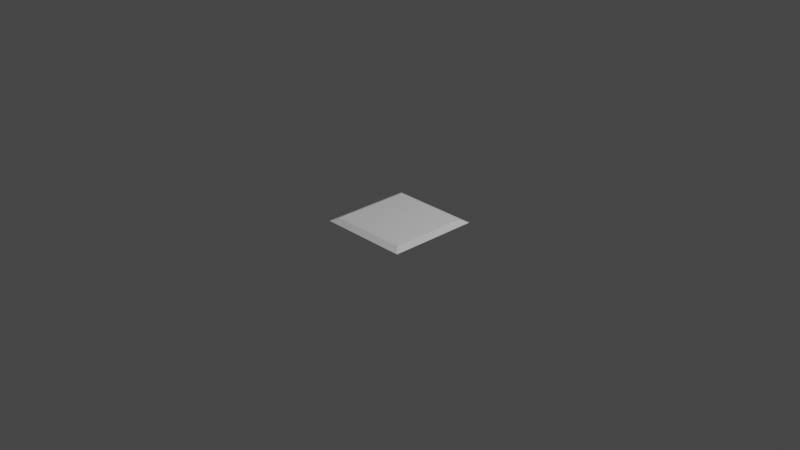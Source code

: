 # Source: mars-regolith.blend  (saved by Blender 3.3.6; exported with 4.5.12 LTS)
import bpy
from mathutils import Matrix  # noqa: F401  (used for matrix-valued properties, if any)

bpy.ops.wm.read_factory_settings(use_empty=True)
scene = bpy.context.scene
scene.name = 'Scene'

# ---- collections
col_collection = bpy.data.collections.new('Collection'); scene.collection.children.link(col_collection)

# ---- world
world_world = bpy.data.worlds.new('World'); scene.world = world_world
world_world.use_nodes = True; world_world.node_tree.nodes.clear()
_N = world_world.node_tree.nodes; _L = world_world.node_tree.links
n0 = _N.new('ShaderNodeOutputWorld'); n0.name = 'World Output'; n0.location = (300, 300)
n1 = _N.new('ShaderNodeBackground'); n1.name = 'Background'; n1.location = (10, 300)
n1.inputs[0].default_value = (0.05088, 0.05088, 0.05088, 1.0)
_L.new(n1.outputs[0], n0.inputs[0])
n0.is_active_output = True
world_world.color = (0.05088, 0.05088, 0.05088)
world_world.use_sun_shadow = False
world_world.sun_shadow_jitter_overblur = 0.0

# ---- cameras
cam_camera = bpy.data.cameras.new('Camera')
cam_camera.clip_end = 100.0
cam_camera.ortho_scale = 7.314

# ---- lights
light_light = bpy.data.lights.new('Light', 'POINT')
light_light.transmission_factor = 0.0
light_light.energy = 1000.0
light_light.shadow_soft_size = 0.1
light_light.shadow_maximum_resolution = 0.006
light_light.use_absolute_resolution = True

# ---- meshes
me_cube_001 = bpy.data.meshes.new('Cube.001')
me_cube_001.from_pydata([(-1.0, -1.0, 0.3155), (-0.8576, -0.8576, 1.0), (-1.0, 1.0, 0.3155), (-0.8576, 0.8576, 1.0), (1.0, -1.0, 0.3155), (0.8576, -0.8576, 1.0), (1.0, 1.0, 0.3155), (0.8576, 0.8576, 1.0)], [], [(0, 1, 3, 2), (2, 3, 7, 6), (6, 7, 5, 4), (4, 5, 1, 0), (2, 6, 4, 0), (7, 3, 1, 5)])
_uv = me_cube_001.uv_layers.new(name='UVMap')
_uv.uv.foreach_set('vector', [0.375, 0.0, 0.625, 0.0, 0.625, 0.25, 0.375, 0.25, 0.375, 0.25, 0.625, 0.25, 0.625, 0.5, 0.375, 0.5, 0.375, 0.5, 0.625, 0.5, 0.625, 0.75, 0.375, 0.75, 0.375, 0.75, 0.625, 0.75, 0.625, 1.0, 0.375, 1.0, 0.125, 0.5, 0.375, 0.5, 0.375, 0.75, 0.125, 0.75, 0.625, 0.5, 0.875, 0.5, 0.875, 0.75, 0.625, 0.75])
me_cube_001.update()

# ---- objects
ob_light = bpy.data.objects.new('Light', light_light)
ob_camera = bpy.data.objects.new('Camera', cam_camera)
ob_cube = bpy.data.objects.new('Cube', me_cube_001)

# ---- transforms, parenting, visibility, modifiers, constraints
ob_light.location = (4.076, 1.005, 5.904)
ob_light.rotation_euler = (0.6503, 0.05522, 1.866)
ob_light.lock_rotations_4d = False
ob_light.empty_display_type = 'ARROWS'
ob_light.color = (0.0, 0.0, 0.0, 0.0)
ob_light.lineart.crease_threshold = 0.0
ob_camera.location = (7.359, -6.926, 4.958)
ob_camera.rotation_euler = (1.109, 0.0, 0.8149)
ob_camera.lock_rotations_4d = False
ob_camera.empty_display_type = 'ARROWS'
ob_camera.color = (0.0, 0.0, 0.0, 0.0)
ob_camera.display_type = 'WIRE'
ob_camera.lineart.crease_threshold = 0.0
ob_cube.location = (0.0, 0.0, -0.05)
ob_cube.scale = (0.5, 0.5, 0.05)

# ---- collection membership
col_collection.objects.link(ob_light)
col_collection.objects.link(ob_camera)
col_collection.objects.link(ob_cube)

# ---- scene / render settings (as saved in the file)
scene.camera = ob_camera
scene.frame_start = 1; scene.frame_end = 250; scene.frame_set(1)
scene.render.engine = 'BLENDER_EEVEE_NEXT'
scene.cycles.sampling_pattern = 'TABULATED_SOBOL'
scene.cycles.use_light_tree = False
scene.view_settings.view_transform = 'Filmic'
bpy.context.view_layer.update()
